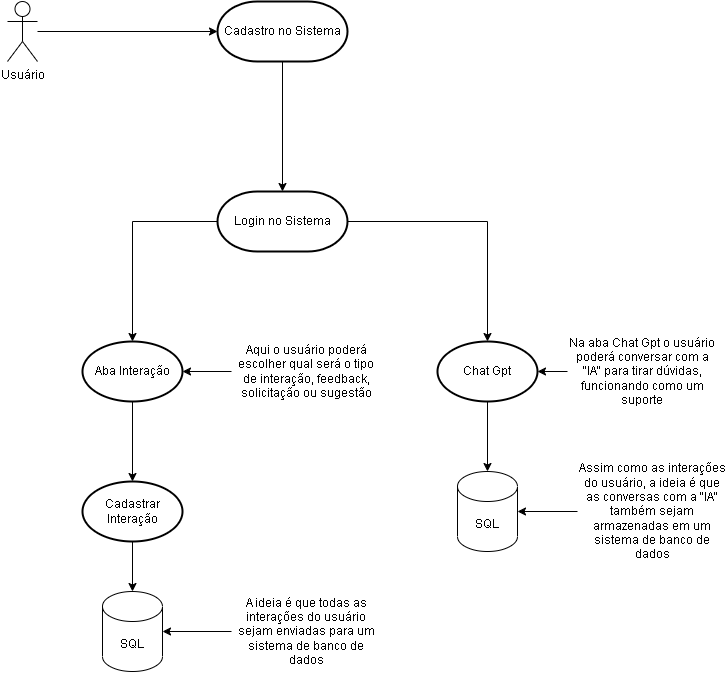

The diagram above was exported from draw.io. Its source (the exported page's mxGraphModel, read from the mxfile embedded in the PNG):
<mxGraphModel dx="1434" dy="732" grid="1" gridSize="10" guides="1" tooltips="1" connect="1" arrows="1" fold="1" page="1" pageScale="1" pageWidth="827" pageHeight="1169" math="0" shadow="0">
  <root>
    <mxCell id="0" />
    <mxCell id="1" parent="0" />
    <mxCell id="wS1KyTd6Qvl4LeWDqOde-9" value="" style="edgeStyle=orthogonalEdgeStyle;rounded=0;orthogonalLoop=1;jettySize=auto;html=1;" parent="1" source="wS1KyTd6Qvl4LeWDqOde-14" target="wS1KyTd6Qvl4LeWDqOde-8" edge="1">
      <mxGeometry relative="1" as="geometry" />
    </mxCell>
    <mxCell id="wS1KyTd6Qvl4LeWDqOde-1" value="Cadastro no Sistema" style="strokeWidth=2;html=1;shape=mxgraph.flowchart.terminator;whiteSpace=wrap;" parent="1" vertex="1">
      <mxGeometry x="250" y="20" width="130" height="60" as="geometry" />
    </mxCell>
    <mxCell id="wS1KyTd6Qvl4LeWDqOde-4" value="" style="edgeStyle=orthogonalEdgeStyle;rounded=0;orthogonalLoop=1;jettySize=auto;html=1;" parent="1" source="wS1KyTd6Qvl4LeWDqOde-2" target="wS1KyTd6Qvl4LeWDqOde-1" edge="1">
      <mxGeometry relative="1" as="geometry" />
    </mxCell>
    <mxCell id="wS1KyTd6Qvl4LeWDqOde-2" value="Usuário" style="shape=umlActor;verticalLabelPosition=bottom;verticalAlign=top;html=1;outlineConnect=0;" parent="1" vertex="1">
      <mxGeometry x="40" y="20" width="30" height="60" as="geometry" />
    </mxCell>
    <mxCell id="wS1KyTd6Qvl4LeWDqOde-12" value="" style="edgeStyle=orthogonalEdgeStyle;rounded=0;orthogonalLoop=1;jettySize=auto;html=1;" parent="1" source="wS1KyTd6Qvl4LeWDqOde-8" target="wS1KyTd6Qvl4LeWDqOde-11" edge="1">
      <mxGeometry relative="1" as="geometry" />
    </mxCell>
    <mxCell id="wS1KyTd6Qvl4LeWDqOde-8" value="Aba Interação" style="strokeWidth=2;html=1;shape=mxgraph.flowchart.start_1;whiteSpace=wrap;" parent="1" vertex="1">
      <mxGeometry x="115" y="360" width="100" height="60" as="geometry" />
    </mxCell>
    <mxCell id="wS1KyTd6Qvl4LeWDqOde-24" value="" style="edgeStyle=orthogonalEdgeStyle;rounded=0;orthogonalLoop=1;jettySize=auto;html=1;" parent="1" source="wS1KyTd6Qvl4LeWDqOde-11" target="wS1KyTd6Qvl4LeWDqOde-23" edge="1">
      <mxGeometry relative="1" as="geometry" />
    </mxCell>
    <mxCell id="wS1KyTd6Qvl4LeWDqOde-11" value="Cadastrar Interação" style="strokeWidth=2;html=1;shape=mxgraph.flowchart.start_1;whiteSpace=wrap;" parent="1" vertex="1">
      <mxGeometry x="115" y="500" width="100" height="60" as="geometry" />
    </mxCell>
    <mxCell id="wS1KyTd6Qvl4LeWDqOde-15" value="" style="edgeStyle=orthogonalEdgeStyle;rounded=0;orthogonalLoop=1;jettySize=auto;html=1;" parent="1" source="wS1KyTd6Qvl4LeWDqOde-1" target="wS1KyTd6Qvl4LeWDqOde-14" edge="1">
      <mxGeometry relative="1" as="geometry">
        <mxPoint x="265" y="150" as="sourcePoint" />
        <mxPoint x="165" y="280" as="targetPoint" />
      </mxGeometry>
    </mxCell>
    <mxCell id="wS1KyTd6Qvl4LeWDqOde-19" value="" style="edgeStyle=orthogonalEdgeStyle;rounded=0;orthogonalLoop=1;jettySize=auto;html=1;entryX=0.5;entryY=0;entryDx=0;entryDy=0;entryPerimeter=0;" parent="1" source="wS1KyTd6Qvl4LeWDqOde-14" target="wS1KyTd6Qvl4LeWDqOde-16" edge="1">
      <mxGeometry relative="1" as="geometry">
        <mxPoint x="265" y="330" as="targetPoint" />
      </mxGeometry>
    </mxCell>
    <mxCell id="wS1KyTd6Qvl4LeWDqOde-14" value="Login no Sistema" style="strokeWidth=2;html=1;shape=mxgraph.flowchart.terminator;whiteSpace=wrap;" parent="1" vertex="1">
      <mxGeometry x="250" y="210" width="130" height="60" as="geometry" />
    </mxCell>
    <mxCell id="wS1KyTd6Qvl4LeWDqOde-30" value="" style="edgeStyle=orthogonalEdgeStyle;rounded=0;orthogonalLoop=1;jettySize=auto;html=1;" parent="1" source="wS1KyTd6Qvl4LeWDqOde-16" target="wS1KyTd6Qvl4LeWDqOde-29" edge="1">
      <mxGeometry relative="1" as="geometry" />
    </mxCell>
    <mxCell id="wS1KyTd6Qvl4LeWDqOde-16" value="Chat Gpt" style="strokeWidth=2;html=1;shape=mxgraph.flowchart.start_1;whiteSpace=wrap;" parent="1" vertex="1">
      <mxGeometry x="470" y="360" width="100" height="60" as="geometry" />
    </mxCell>
    <mxCell id="wS1KyTd6Qvl4LeWDqOde-22" value="" style="edgeStyle=orthogonalEdgeStyle;rounded=0;orthogonalLoop=1;jettySize=auto;html=1;" parent="1" source="wS1KyTd6Qvl4LeWDqOde-21" target="wS1KyTd6Qvl4LeWDqOde-8" edge="1">
      <mxGeometry relative="1" as="geometry" />
    </mxCell>
    <mxCell id="wS1KyTd6Qvl4LeWDqOde-21" value="Aqui o usuário poderá escolher qual será o tipo de interação, feedback, solicitação ou sugestão" style="text;html=1;strokeColor=none;fillColor=none;align=center;verticalAlign=middle;whiteSpace=wrap;rounded=0;" parent="1" vertex="1">
      <mxGeometry x="264" y="345" width="150" height="90" as="geometry" />
    </mxCell>
    <mxCell id="wS1KyTd6Qvl4LeWDqOde-23" value="SQL" style="shape=cylinder3;whiteSpace=wrap;html=1;boundedLbl=1;backgroundOutline=1;size=15;" parent="1" vertex="1">
      <mxGeometry x="135" y="610" width="60" height="80" as="geometry" />
    </mxCell>
    <mxCell id="wS1KyTd6Qvl4LeWDqOde-26" value="" style="edgeStyle=orthogonalEdgeStyle;rounded=0;orthogonalLoop=1;jettySize=auto;html=1;" parent="1" source="wS1KyTd6Qvl4LeWDqOde-25" target="wS1KyTd6Qvl4LeWDqOde-23" edge="1">
      <mxGeometry relative="1" as="geometry" />
    </mxCell>
    <mxCell id="wS1KyTd6Qvl4LeWDqOde-25" value="A ideia é que todas as interações do usuário sejam enviadas para um sistema de banco de dados" style="text;html=1;strokeColor=none;fillColor=none;align=center;verticalAlign=middle;whiteSpace=wrap;rounded=0;" parent="1" vertex="1">
      <mxGeometry x="264" y="605" width="150" height="90" as="geometry" />
    </mxCell>
    <mxCell id="wS1KyTd6Qvl4LeWDqOde-33" value="" style="edgeStyle=orthogonalEdgeStyle;rounded=0;orthogonalLoop=1;jettySize=auto;html=1;" parent="1" source="wS1KyTd6Qvl4LeWDqOde-27" target="wS1KyTd6Qvl4LeWDqOde-16" edge="1">
      <mxGeometry relative="1" as="geometry" />
    </mxCell>
    <mxCell id="wS1KyTd6Qvl4LeWDqOde-27" value="Na aba Chat Gpt o usuário poderá conversar com a &quot;IA&quot; para tirar dúvidas, funcionando como um suporte" style="text;html=1;strokeColor=none;fillColor=none;align=center;verticalAlign=middle;whiteSpace=wrap;rounded=0;" parent="1" vertex="1">
      <mxGeometry x="600" y="345" width="150" height="90" as="geometry" />
    </mxCell>
    <mxCell id="wS1KyTd6Qvl4LeWDqOde-29" value="SQL" style="shape=cylinder3;whiteSpace=wrap;html=1;boundedLbl=1;backgroundOutline=1;size=15;" parent="1" vertex="1">
      <mxGeometry x="490" y="490" width="60" height="80" as="geometry" />
    </mxCell>
    <mxCell id="wS1KyTd6Qvl4LeWDqOde-32" value="" style="edgeStyle=orthogonalEdgeStyle;rounded=0;orthogonalLoop=1;jettySize=auto;html=1;" parent="1" source="wS1KyTd6Qvl4LeWDqOde-31" target="wS1KyTd6Qvl4LeWDqOde-29" edge="1">
      <mxGeometry relative="1" as="geometry" />
    </mxCell>
    <mxCell id="wS1KyTd6Qvl4LeWDqOde-31" value="Assim como as interações do usuário, a ideia é que as conversas com a &quot;IA&quot; também sejam armazenadas em um sistema de banco de dados" style="text;html=1;strokeColor=none;fillColor=none;align=center;verticalAlign=middle;whiteSpace=wrap;rounded=0;" parent="1" vertex="1">
      <mxGeometry x="610" y="485" width="150" height="90" as="geometry" />
    </mxCell>
  </root>
</mxGraphModel>